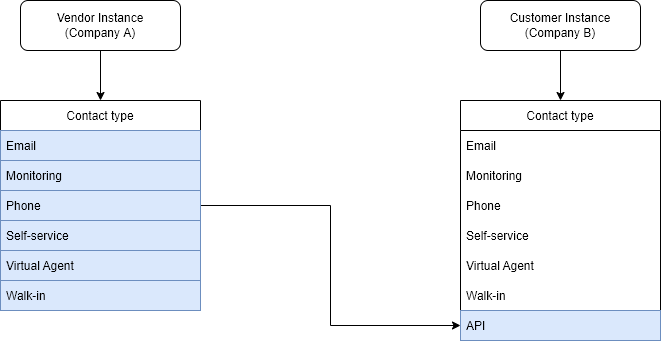

The diagram above was exported from draw.io. Its source (the exported page's mxGraphModel, read from the mxfile embedded in the PNG):
<mxGraphModel dx="1038" dy="539" grid="1" gridSize="10" guides="1" tooltips="1" connect="1" arrows="1" fold="1" page="1" pageScale="1" pageWidth="850" pageHeight="1100" math="0" shadow="0">
  <root>
    <mxCell id="0" />
    <mxCell id="1" parent="0" />
    <mxCell id="WdihIAuoNtB67CvPhMB2-7" style="edgeStyle=orthogonalEdgeStyle;rounded=0;orthogonalLoop=1;jettySize=auto;html=1;" edge="1" parent="1" source="WdihIAuoNtB67CvPhMB2-1">
      <mxGeometry relative="1" as="geometry">
        <mxPoint x="180" y="180" as="targetPoint" />
      </mxGeometry>
    </mxCell>
    <mxCell id="WdihIAuoNtB67CvPhMB2-1" value="Vendor Instance&lt;br&gt;(Company A)" style="rounded=1;whiteSpace=wrap;html=1;" vertex="1" parent="1">
      <mxGeometry x="100" y="80" width="160" height="50" as="geometry" />
    </mxCell>
    <mxCell id="WdihIAuoNtB67CvPhMB2-23" style="edgeStyle=orthogonalEdgeStyle;rounded=0;orthogonalLoop=1;jettySize=auto;html=1;exitX=0.5;exitY=1;exitDx=0;exitDy=0;entryX=0.5;entryY=0;entryDx=0;entryDy=0;" edge="1" parent="1" source="WdihIAuoNtB67CvPhMB2-2" target="WdihIAuoNtB67CvPhMB2-15">
      <mxGeometry relative="1" as="geometry" />
    </mxCell>
    <mxCell id="WdihIAuoNtB67CvPhMB2-2" value="Customer Instance&lt;br&gt;(Company B)" style="rounded=1;whiteSpace=wrap;html=1;" vertex="1" parent="1">
      <mxGeometry x="560" y="80" width="160" height="50" as="geometry" />
    </mxCell>
    <mxCell id="WdihIAuoNtB67CvPhMB2-15" value="Contact type" style="swimlane;fontStyle=0;childLayout=stackLayout;horizontal=1;startSize=30;horizontalStack=0;resizeParent=1;resizeParentMax=0;resizeLast=0;collapsible=1;marginBottom=0;" vertex="1" parent="1">
      <mxGeometry x="540" y="180" width="200" height="240" as="geometry" />
    </mxCell>
    <mxCell id="WdihIAuoNtB67CvPhMB2-16" value="Email" style="text;strokeColor=none;fillColor=none;align=left;verticalAlign=middle;spacingLeft=4;spacingRight=4;overflow=hidden;points=[[0,0.5],[1,0.5]];portConstraint=eastwest;rotatable=0;" vertex="1" parent="WdihIAuoNtB67CvPhMB2-15">
      <mxGeometry y="30" width="200" height="30" as="geometry" />
    </mxCell>
    <mxCell id="WdihIAuoNtB67CvPhMB2-17" value="Monitoring" style="text;strokeColor=none;fillColor=none;align=left;verticalAlign=middle;spacingLeft=4;spacingRight=4;overflow=hidden;points=[[0,0.5],[1,0.5]];portConstraint=eastwest;rotatable=0;" vertex="1" parent="WdihIAuoNtB67CvPhMB2-15">
      <mxGeometry y="60" width="200" height="30" as="geometry" />
    </mxCell>
    <mxCell id="WdihIAuoNtB67CvPhMB2-18" value="Phone" style="text;strokeColor=none;fillColor=none;align=left;verticalAlign=middle;spacingLeft=4;spacingRight=4;overflow=hidden;points=[[0,0.5],[1,0.5]];portConstraint=eastwest;rotatable=0;" vertex="1" parent="WdihIAuoNtB67CvPhMB2-15">
      <mxGeometry y="90" width="200" height="30" as="geometry" />
    </mxCell>
    <mxCell id="WdihIAuoNtB67CvPhMB2-30" value="Self-service" style="text;strokeColor=none;fillColor=none;align=left;verticalAlign=middle;spacingLeft=4;spacingRight=4;overflow=hidden;points=[[0,0.5],[1,0.5]];portConstraint=eastwest;rotatable=0;" vertex="1" parent="WdihIAuoNtB67CvPhMB2-15">
      <mxGeometry y="120" width="200" height="30" as="geometry" />
    </mxCell>
    <mxCell id="WdihIAuoNtB67CvPhMB2-31" value="Virtual Agent" style="text;strokeColor=none;fillColor=none;align=left;verticalAlign=middle;spacingLeft=4;spacingRight=4;overflow=hidden;points=[[0,0.5],[1,0.5]];portConstraint=eastwest;rotatable=0;" vertex="1" parent="WdihIAuoNtB67CvPhMB2-15">
      <mxGeometry y="150" width="200" height="30" as="geometry" />
    </mxCell>
    <mxCell id="WdihIAuoNtB67CvPhMB2-32" value="Walk-in" style="text;strokeColor=none;fillColor=none;align=left;verticalAlign=middle;spacingLeft=4;spacingRight=4;overflow=hidden;points=[[0,0.5],[1,0.5]];portConstraint=eastwest;rotatable=0;" vertex="1" parent="WdihIAuoNtB67CvPhMB2-15">
      <mxGeometry y="180" width="200" height="30" as="geometry" />
    </mxCell>
    <mxCell id="WdihIAuoNtB67CvPhMB2-19" value="API" style="text;strokeColor=#6c8ebf;fillColor=#dae8fc;align=left;verticalAlign=middle;spacingLeft=4;spacingRight=4;overflow=hidden;points=[[0,0.5],[1,0.5]];portConstraint=eastwest;rotatable=0;" vertex="1" parent="WdihIAuoNtB67CvPhMB2-15">
      <mxGeometry y="210" width="200" height="30" as="geometry" />
    </mxCell>
    <mxCell id="WdihIAuoNtB67CvPhMB2-41" style="edgeStyle=orthogonalEdgeStyle;rounded=0;orthogonalLoop=1;jettySize=auto;html=1;entryX=0;entryY=0.5;entryDx=0;entryDy=0;" edge="1" parent="1" source="WdihIAuoNtB67CvPhMB2-33" target="WdihIAuoNtB67CvPhMB2-19">
      <mxGeometry relative="1" as="geometry" />
    </mxCell>
    <mxCell id="WdihIAuoNtB67CvPhMB2-33" value="Contact type" style="swimlane;fontStyle=0;childLayout=stackLayout;horizontal=1;startSize=30;horizontalStack=0;resizeParent=1;resizeParentMax=0;resizeLast=0;collapsible=1;marginBottom=0;" vertex="1" parent="1">
      <mxGeometry x="80" y="180" width="200" height="210" as="geometry" />
    </mxCell>
    <mxCell id="WdihIAuoNtB67CvPhMB2-34" value="Email" style="text;strokeColor=#6c8ebf;fillColor=#dae8fc;align=left;verticalAlign=middle;spacingLeft=4;spacingRight=4;overflow=hidden;points=[[0,0.5],[1,0.5]];portConstraint=eastwest;rotatable=0;" vertex="1" parent="WdihIAuoNtB67CvPhMB2-33">
      <mxGeometry y="30" width="200" height="30" as="geometry" />
    </mxCell>
    <mxCell id="WdihIAuoNtB67CvPhMB2-35" value="Monitoring" style="text;strokeColor=#6c8ebf;fillColor=#dae8fc;align=left;verticalAlign=middle;spacingLeft=4;spacingRight=4;overflow=hidden;points=[[0,0.5],[1,0.5]];portConstraint=eastwest;rotatable=0;" vertex="1" parent="WdihIAuoNtB67CvPhMB2-33">
      <mxGeometry y="60" width="200" height="30" as="geometry" />
    </mxCell>
    <mxCell id="WdihIAuoNtB67CvPhMB2-36" value="Phone" style="text;strokeColor=#6c8ebf;fillColor=#dae8fc;align=left;verticalAlign=middle;spacingLeft=4;spacingRight=4;overflow=hidden;points=[[0,0.5],[1,0.5]];portConstraint=eastwest;rotatable=0;" vertex="1" parent="WdihIAuoNtB67CvPhMB2-33">
      <mxGeometry y="90" width="200" height="30" as="geometry" />
    </mxCell>
    <mxCell id="WdihIAuoNtB67CvPhMB2-37" value="Self-service" style="text;strokeColor=#6c8ebf;fillColor=#dae8fc;align=left;verticalAlign=middle;spacingLeft=4;spacingRight=4;overflow=hidden;points=[[0,0.5],[1,0.5]];portConstraint=eastwest;rotatable=0;" vertex="1" parent="WdihIAuoNtB67CvPhMB2-33">
      <mxGeometry y="120" width="200" height="30" as="geometry" />
    </mxCell>
    <mxCell id="WdihIAuoNtB67CvPhMB2-38" value="Virtual Agent" style="text;strokeColor=#6c8ebf;fillColor=#dae8fc;align=left;verticalAlign=middle;spacingLeft=4;spacingRight=4;overflow=hidden;points=[[0,0.5],[1,0.5]];portConstraint=eastwest;rotatable=0;" vertex="1" parent="WdihIAuoNtB67CvPhMB2-33">
      <mxGeometry y="150" width="200" height="30" as="geometry" />
    </mxCell>
    <mxCell id="WdihIAuoNtB67CvPhMB2-39" value="Walk-in" style="text;strokeColor=#6c8ebf;fillColor=#dae8fc;align=left;verticalAlign=middle;spacingLeft=4;spacingRight=4;overflow=hidden;points=[[0,0.5],[1,0.5]];portConstraint=eastwest;rotatable=0;" vertex="1" parent="WdihIAuoNtB67CvPhMB2-33">
      <mxGeometry y="180" width="200" height="30" as="geometry" />
    </mxCell>
  </root>
</mxGraphModel>